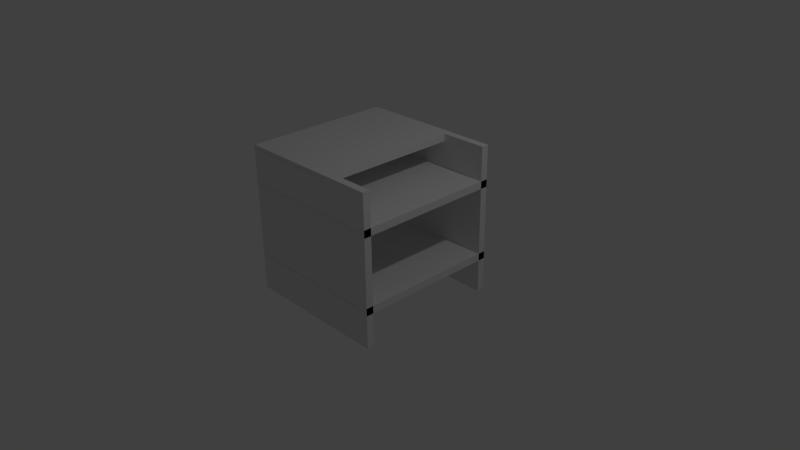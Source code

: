 # Source: RollerGuideHolder.blend  (saved by Blender 2.76.0; exported with 4.5.12 LTS)
import bpy
from mathutils import Matrix  # noqa: F401  (used for matrix-valued properties, if any)

bpy.ops.wm.read_factory_settings(use_empty=True)
scene = bpy.context.scene
scene.name = 'Scene'

# ---- collections
col_collection_1 = bpy.data.collections.new('Collection 1'); scene.collection.children.link(col_collection_1)

# ---- world
world_world = bpy.data.worlds.new('World'); scene.world = world_world
world_world.color = (0.05088, 0.05088, 0.05088)
world_world.use_sun_shadow = False
world_world.sun_shadow_jitter_overblur = 0.0
world_world.cycles.sampling_method = 'MANUAL'
world_world.cycles.sample_map_resolution = 256

# ---- cameras
cam_camera = bpy.data.cameras.new('Camera')
cam_camera.clip_end = 100.0
cam_camera.lens = 35.0
cam_camera.sensor_width = 32.0
cam_camera.sensor_height = 18.0
cam_camera.ortho_scale = 7.314
cam_camera.dof.focus_distance = 0.0
cam_camera.dof.aperture_fstop = 128.0

# ---- lights
light_lamp = bpy.data.lights.new('Lamp', 'POINT')
light_lamp.transmission_factor = 0.0
light_lamp.cutoff_distance = 30.0
light_lamp.energy = 100.0
light_lamp.shadow_buffer_clip_start = 1.001
light_lamp.shadow_soft_size = 0.1
light_lamp.shadow_maximum_resolution = 0.006
light_lamp.use_absolute_resolution = True
light_lamp.cycles.use_multiple_importance_sampling = False

# ---- meshes
me_cube_005 = bpy.data.meshes.new('Cube.005')
me_cube_005.from_pydata([(-1.0, -1.0, -1.0), (-1.0, -1.0, 1.0), (-1.0, 1.0, -1.0), (-1.0, 1.0, 1.0), (1.0, -1.0, -1.0), (1.0, -1.0, 1.0), (1.0, 1.0, -1.0), (1.0, 1.0, 1.0)], [], [(1, 3, 2, 0), (3, 7, 6, 2), (7, 5, 4, 6), (5, 1, 0, 4), (0, 2, 6, 4), (5, 7, 3, 1)])
me_cube_005.use_remesh_preserve_volume = False
me_cube_005.use_remesh_preserve_attributes = False
me_cube_005.use_mirror_vertex_groups = False
me_cube_005.update()
me_cube_004 = bpy.data.meshes.new('Cube.004')
me_cube_004.from_pydata([(-1.0, -1.0, -1.0), (-1.0, -1.0, 1.0), (-1.0, 1.0, -1.0), (-1.0, 1.0, 1.0), (1.0, -1.0, -1.0), (1.0, -1.0, 1.0), (1.0, 1.0, -1.0), (1.0, 1.0, 1.0)], [], [(1, 3, 2, 0), (3, 7, 6, 2), (7, 5, 4, 6), (5, 1, 0, 4), (0, 2, 6, 4), (5, 7, 3, 1)])
me_cube_004.use_remesh_preserve_volume = False
me_cube_004.use_remesh_preserve_attributes = False
me_cube_004.use_mirror_vertex_groups = False
me_cube_004.update()
me_cube_003 = bpy.data.meshes.new('Cube.003')
me_cube_003.from_pydata([(-1.0, -1.0, -1.0), (-1.0, -1.0, 1.0), (-1.0, 1.0, -1.0), (-1.0, 1.0, 1.0), (1.0, -1.0, -1.0), (1.0, -1.0, 1.0), (1.0, 1.0, -1.0), (1.0, 1.0, 1.0)], [], [(1, 3, 2, 0), (3, 7, 6, 2), (7, 5, 4, 6), (5, 1, 0, 4), (0, 2, 6, 4), (5, 7, 3, 1)])
me_cube_003.use_remesh_preserve_volume = False
me_cube_003.use_remesh_preserve_attributes = False
me_cube_003.use_mirror_vertex_groups = False
me_cube_003.update()
me_cube_002 = bpy.data.meshes.new('Cube.002')
me_cube_002.from_pydata([(-1.0, -1.0, -1.0), (-1.0, -1.0, 1.0), (-1.0, 1.0, -1.0), (-1.0, 1.0, 1.0), (1.0, -1.0, -1.0), (1.0, -1.0, 1.0), (1.0, 1.0, -1.0), (1.0, 1.0, 1.0)], [], [(1, 3, 2, 0), (3, 7, 6, 2), (7, 5, 4, 6), (5, 1, 0, 4), (0, 2, 6, 4), (5, 7, 3, 1)])
me_cube_002.use_remesh_preserve_volume = False
me_cube_002.use_remesh_preserve_attributes = False
me_cube_002.use_mirror_vertex_groups = False
me_cube_002.update()
me_cube_001 = bpy.data.meshes.new('Cube.001')
me_cube_001.from_pydata([(-1.0, -1.0, -1.0), (-1.0, -1.0, 1.0), (-1.0, 1.0, -1.0), (-1.0, 1.0, 1.0), (1.0, -1.0, -1.0), (1.0, -1.0, 1.0), (1.0, 1.0, -1.0), (1.0, 1.0, 1.0)], [], [(1, 3, 2, 0), (3, 7, 6, 2), (7, 5, 4, 6), (5, 1, 0, 4), (0, 2, 6, 4), (5, 7, 3, 1)])
me_cube_001.use_remesh_preserve_volume = False
me_cube_001.use_remesh_preserve_attributes = False
me_cube_001.use_mirror_vertex_groups = False
me_cube_001.update()

# ---- objects
ob_cube_004 = bpy.data.objects.new('Cube.004', me_cube_005)
ob_cube_003 = bpy.data.objects.new('Cube.003', me_cube_004)
ob_cube_002 = bpy.data.objects.new('Cube.002', me_cube_003)
ob_cube_001 = bpy.data.objects.new('Cube.001', me_cube_002)
ob_cube = bpy.data.objects.new('Cube', me_cube_001)
ob_lamp = bpy.data.objects.new('Lamp', light_lamp)
ob_camera = bpy.data.objects.new('Camera', cam_camera)

# ---- transforms, parenting, visibility, modifiers, constraints
ob_cube_004.location = (-0.3134, 0.0, 1.454)
ob_cube_004.rotation_euler = (1.571, -0.0, 0.0)
ob_cube_004.scale = (0.6845, 0.05, 1.0)
ob_cube_004.lineart.crease_threshold = 0.0
ob_cube_003.location = (0.0, -0.95, 0.5034)
ob_cube_003.scale = (1.0, 0.05, 1.0)
ob_cube_003.lineart.crease_threshold = 0.0
ob_cube_002.location = (0.0, 0.95, 0.5034)
ob_cube_002.scale = (1.0, 0.05, 1.0)
ob_cube_002.lineart.crease_threshold = 0.0
ob_cube_001.location = (0.0, 0.0, 1.0)
ob_cube_001.rotation_euler = (1.571, -0.0, 0.0)
ob_cube_001.scale = (1.0, 0.05, 1.0)
ob_cube_001.lineart.crease_threshold = 0.0
ob_cube.location = (0.0, 0.0, 0.0)
ob_cube.rotation_euler = (1.571, -0.0, 0.0)
ob_cube.scale = (1.0, 0.05, 1.0)
ob_cube.lineart.crease_threshold = 0.0
ob_lamp.location = (4.076, 1.005, 5.904)
ob_lamp.rotation_euler = (0.6503, 0.05522, 1.866)
ob_lamp.lock_rotations_4d = False
ob_lamp.empty_display_type = 'ARROWS'
ob_lamp.color = (0.0, 0.0, 0.0, 0.0)
ob_lamp.lineart.crease_threshold = 0.0
ob_camera.location = (7.481, -6.508, 5.344)
ob_camera.rotation_euler = (1.109, 0.01082, 0.8149)
ob_camera.lock_rotations_4d = False
ob_camera.empty_display_type = 'ARROWS'
ob_camera.color = (0.0, 0.0, 0.0, 0.0)
ob_camera.display_type = 'WIRE'
ob_camera.lineart.crease_threshold = 0.0

# ---- collection membership
col_collection_1.objects.link(ob_cube_004)
col_collection_1.objects.link(ob_cube_003)
col_collection_1.objects.link(ob_cube_002)
col_collection_1.objects.link(ob_cube_001)
col_collection_1.objects.link(ob_cube)
col_collection_1.objects.link(ob_lamp)
col_collection_1.objects.link(ob_camera)

# ---- scene / render settings (as saved in the file)
scene.camera = ob_camera
scene.frame_start = 1; scene.frame_end = 250; scene.frame_set(1)
scene.render.engine = 'BLENDER_EEVEE_NEXT'
scene.render.resolution_percentage = 50
scene.render.dither_intensity = 0.0
scene.cycles.use_denoising = False
scene.cycles.samples = 10
scene.cycles.sampling_pattern = 'TABULATED_SOBOL'
scene.cycles.light_sampling_threshold = 0.0
scene.cycles.use_adaptive_sampling = False
scene.cycles.use_light_tree = False
scene.cycles.blur_glossy = 0.0
scene.cycles.pixel_filter_type = 'GAUSSIAN'
scene.cycles.sample_clamp_indirect = 0.0
scene.view_settings.view_transform = 'Standard'
bpy.context.view_layer.update()
